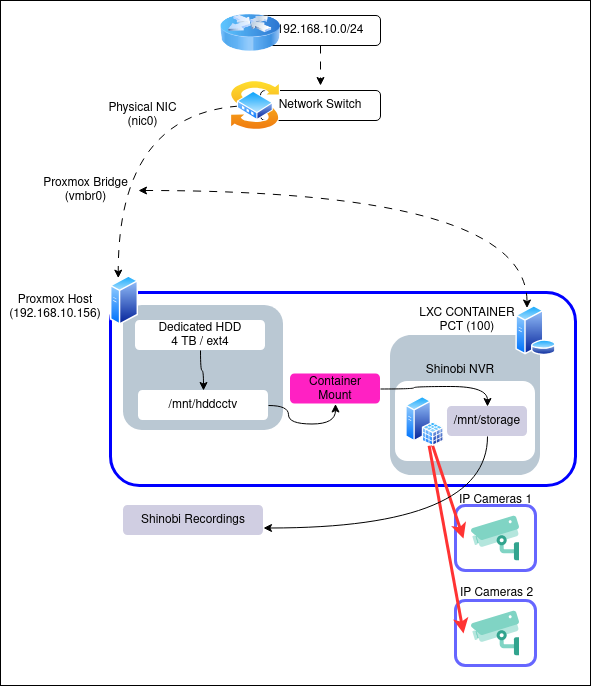

The diagram above was exported from draw.io. Its source (the exported page's mxGraphModel, read from the mxfile embedded in the PNG):
<mxGraphModel dx="840" dy="481" grid="1" gridSize="10" guides="1" tooltips="1" connect="1" arrows="1" fold="1" page="1" pageScale="1" pageWidth="850" pageHeight="1100" math="0" shadow="0">
  <root>
    <mxCell id="0" />
    <mxCell id="1" parent="0" />
    <mxCell id="b6gO0rQ_6yWE0GSnkSmT-96" parent="1" style="rounded=0;whiteSpace=wrap;html=1;" value="" vertex="1">
      <mxGeometry height="685" width="590" x="170" y="55" as="geometry" />
    </mxCell>
    <mxCell id="b6gO0rQ_6yWE0GSnkSmT-77" parent="1" style="rounded=1;whiteSpace=wrap;html=1;fillColor=none;strokeColor=#0000FF;strokeWidth=3;" value="" vertex="1">
      <mxGeometry height="193" width="465" x="280" y="347" as="geometry" />
    </mxCell>
    <mxCell id="b6gO0rQ_6yWE0GSnkSmT-80" edge="1" parent="1" source="b6gO0rQ_6yWE0GSnkSmT-52" style="edgeStyle=orthogonalEdgeStyle;rounded=0;orthogonalLoop=1;jettySize=auto;html=1;entryX=0.25;entryY=0;entryDx=0;entryDy=0;curved=1;startArrow=classic;startFill=1;dashed=1;dashPattern=8 8;" target="b6gO0rQ_6yWE0GSnkSmT-69">
      <mxGeometry relative="1" as="geometry" />
    </mxCell>
    <mxCell id="b6gO0rQ_6yWE0GSnkSmT-52" parent="1" style="rounded=1;whiteSpace=wrap;html=1;" value="Network Switch" vertex="1">
      <mxGeometry height="30" width="120" x="430" y="145" as="geometry" />
    </mxCell>
    <mxCell id="b6gO0rQ_6yWE0GSnkSmT-53" parent="1" style="image;aspect=fixed;perimeter=ellipsePerimeter;html=1;align=center;shadow=0;dashed=0;spacingTop=3;image=img/lib/active_directory/switch.svg;" value="" vertex="1">
      <mxGeometry height="50" width="50" x="400" y="135" as="geometry" />
    </mxCell>
    <mxCell id="b6gO0rQ_6yWE0GSnkSmT-95" edge="1" parent="1" source="b6gO0rQ_6yWE0GSnkSmT-55" style="edgeStyle=orthogonalEdgeStyle;rounded=0;orthogonalLoop=1;jettySize=auto;html=1;dashed=1;dashPattern=8 8;">
      <mxGeometry relative="1" as="geometry">
        <mxPoint x="490" y="140" as="targetPoint" />
      </mxGeometry>
    </mxCell>
    <mxCell id="b6gO0rQ_6yWE0GSnkSmT-55" parent="1" style="rounded=1;whiteSpace=wrap;html=1;" value="192.168.10.0/24" vertex="1">
      <mxGeometry height="30" width="120" x="430" y="70" as="geometry" />
    </mxCell>
    <mxCell id="b6gO0rQ_6yWE0GSnkSmT-54" parent="1" style="image;html=1;image=img/lib/clip_art/networking/Router_Icon_128x128.png" value="" vertex="1">
      <mxGeometry height="65" width="60" x="390" y="55" as="geometry" />
    </mxCell>
    <mxCell id="b6gO0rQ_6yWE0GSnkSmT-56" parent="1" style="rounded=1;whiteSpace=wrap;html=1;fillColor=#bac8d3;strokeColor=none;" value="" vertex="1">
      <mxGeometry height="140" width="150" x="560" y="390" as="geometry" />
    </mxCell>
    <mxCell id="b6gO0rQ_6yWE0GSnkSmT-57" parent="1" style="text;html=1;whiteSpace=wrap;strokeColor=none;fillColor=none;align=center;verticalAlign=middle;rounded=0;" value="&lt;div&gt;LXC CONTAINER&lt;/div&gt;PCT (100)" vertex="1">
      <mxGeometry height="30" width="110" x="582" y="360" as="geometry" />
    </mxCell>
    <mxCell id="b6gO0rQ_6yWE0GSnkSmT-58" parent="1" style="rounded=1;whiteSpace=wrap;html=1;strokeColor=none;" value="" vertex="1">
      <mxGeometry height="80" width="140" x="565" y="436" as="geometry" />
    </mxCell>
    <mxCell id="b6gO0rQ_6yWE0GSnkSmT-59" parent="1" style="text;html=1;whiteSpace=wrap;strokeColor=none;fillColor=none;align=center;verticalAlign=middle;rounded=0;" value="Shinobi NVR" vertex="1">
      <mxGeometry height="30" width="110" x="575" y="410" as="geometry" />
    </mxCell>
    <mxCell id="b6gO0rQ_6yWE0GSnkSmT-60" parent="1" style="rounded=1;whiteSpace=wrap;html=1;strokeWidth=3;strokeColor=#6666FF;" value="" vertex="1">
      <mxGeometry height="65" width="80" x="625" y="560" as="geometry" />
    </mxCell>
    <mxCell id="b6gO0rQ_6yWE0GSnkSmT-65" edge="1" parent="1" source="b6gO0rQ_6yWE0GSnkSmT-61" style="rounded=0;orthogonalLoop=1;jettySize=auto;html=1;entryX=0;entryY=0.5;entryDx=0;entryDy=0;strokeWidth=3;strokeColor=#FF3333;" target="b6gO0rQ_6yWE0GSnkSmT-62">
      <mxGeometry relative="1" as="geometry" />
    </mxCell>
    <mxCell id="b6gO0rQ_6yWE0GSnkSmT-61" parent="1" style="image;aspect=fixed;perimeter=ellipsePerimeter;html=1;align=center;shadow=0;dashed=0;spacingTop=3;image=img/lib/active_directory/sql_server.svg;" value="" vertex="1">
      <mxGeometry height="50" width="38.5" x="575" y="451" as="geometry" />
    </mxCell>
    <mxCell id="b6gO0rQ_6yWE0GSnkSmT-62" parent="1" style="shape=image;html=1;verticalAlign=top;verticalLabelPosition=bottom;labelBackgroundColor=#ffffff;imageAspect=0;aspect=fixed;image=https://icons.diagrams.net/icon-cache1/Crime_and_Security-2352/23-1167.svg" value="" vertex="1">
      <mxGeometry height="64" width="64" x="633" y="561" as="geometry" />
    </mxCell>
    <mxCell id="b6gO0rQ_6yWE0GSnkSmT-63" parent="1" style="rounded=1;whiteSpace=wrap;html=1;strokeColor=#6666FF;strokeWidth=3;" value="" vertex="1">
      <mxGeometry height="65" width="80" x="625" y="655" as="geometry" />
    </mxCell>
    <mxCell id="b6gO0rQ_6yWE0GSnkSmT-64" parent="1" style="shape=image;html=1;verticalAlign=top;verticalLabelPosition=bottom;labelBackgroundColor=#ffffff;imageAspect=0;aspect=fixed;image=https://icons.diagrams.net/icon-cache1/Crime_and_Security-2352/23-1167.svg" value="" vertex="1">
      <mxGeometry height="64" width="64" x="633" y="656" as="geometry" />
    </mxCell>
    <mxCell id="b6gO0rQ_6yWE0GSnkSmT-66" parent="1" style="text;html=1;whiteSpace=wrap;strokeColor=none;fillColor=none;align=center;verticalAlign=middle;rounded=0;" value="IP Cameras 1" vertex="1">
      <mxGeometry height="30" width="105" x="612.5" y="540" as="geometry" />
    </mxCell>
    <mxCell id="b6gO0rQ_6yWE0GSnkSmT-67" parent="1" style="text;html=1;whiteSpace=wrap;strokeColor=none;fillColor=none;align=center;verticalAlign=middle;rounded=0;" value="IP Cameras 2" vertex="1">
      <mxGeometry height="30" width="105" x="613.5" y="633" as="geometry" />
    </mxCell>
    <mxCell id="b6gO0rQ_6yWE0GSnkSmT-70" edge="1" parent="1" source="b6gO0rQ_6yWE0GSnkSmT-61" style="rounded=0;orthogonalLoop=1;jettySize=auto;html=1;entryX=0;entryY=0.5;entryDx=0;entryDy=0;strokeWidth=3;strokeColor=#FF3333;" target="b6gO0rQ_6yWE0GSnkSmT-64">
      <mxGeometry relative="1" as="geometry" />
    </mxCell>
    <mxCell id="b6gO0rQ_6yWE0GSnkSmT-73" parent="1" style="text;html=1;whiteSpace=wrap;strokeColor=none;fillColor=none;align=center;verticalAlign=middle;rounded=0;" value="&lt;div&gt;Physical NIC&lt;/div&gt;&lt;div&gt;(nic0)&lt;/div&gt;" vertex="1">
      <mxGeometry height="30" width="105" x="260" y="155" as="geometry" />
    </mxCell>
    <mxCell id="b6gO0rQ_6yWE0GSnkSmT-84" parent="1" style="rounded=1;whiteSpace=wrap;html=1;fillColor=#bac8d3;strokeColor=none;" value="" vertex="1">
      <mxGeometry height="125" width="160" x="293" y="360" as="geometry" />
    </mxCell>
    <mxCell id="b6gO0rQ_6yWE0GSnkSmT-81" edge="1" parent="1" source="b6gO0rQ_6yWE0GSnkSmT-74" style="edgeStyle=orthogonalEdgeStyle;rounded=0;orthogonalLoop=1;jettySize=auto;html=1;entryX=0.25;entryY=0;entryDx=0;entryDy=0;startArrow=classic;startFill=1;curved=1;dashed=1;dashPattern=8 8;" target="b6gO0rQ_6yWE0GSnkSmT-79">
      <mxGeometry relative="1" as="geometry" />
    </mxCell>
    <mxCell id="b6gO0rQ_6yWE0GSnkSmT-74" parent="1" style="text;html=1;whiteSpace=wrap;strokeColor=none;fillColor=none;align=center;verticalAlign=middle;rounded=0;" value="&lt;div&gt;Proxmox Bridge&lt;/div&gt;&lt;div&gt;(vmbr0)&lt;/div&gt;" vertex="1">
      <mxGeometry height="30" width="105" x="203" y="230" as="geometry" />
    </mxCell>
    <mxCell id="b6gO0rQ_6yWE0GSnkSmT-78" parent="1" style="rounded=1;whiteSpace=wrap;html=1;fillColor=#d0cee2;strokeColor=none;" value="&lt;p&gt;Shinobi Recordings&lt;/p&gt;" vertex="1">
      <mxGeometry height="30" width="140" x="293" y="560" as="geometry" />
    </mxCell>
    <mxCell id="b6gO0rQ_6yWE0GSnkSmT-79" parent="1" style="image;aspect=fixed;perimeter=ellipsePerimeter;html=1;align=center;shadow=0;dashed=0;spacingTop=3;image=img/lib/active_directory/database_server.svg;" value="" vertex="1">
      <mxGeometry height="50" width="41" x="685" y="360" as="geometry" />
    </mxCell>
    <mxCell id="b6gO0rQ_6yWE0GSnkSmT-83" parent="1" style="text;html=1;whiteSpace=wrap;strokeColor=none;fillColor=none;align=center;verticalAlign=middle;rounded=0;" value="&lt;div&gt;Proxmox Host&lt;/div&gt;&lt;div&gt;(192.168.10.156)&lt;/div&gt;" vertex="1">
      <mxGeometry height="30" width="110" x="170" y="347" as="geometry" />
    </mxCell>
    <mxCell id="b6gO0rQ_6yWE0GSnkSmT-69" parent="1" style="image;aspect=fixed;perimeter=ellipsePerimeter;html=1;align=center;shadow=0;dashed=0;spacingTop=3;image=img/lib/active_directory/generic_server.svg;" value="" vertex="1">
      <mxGeometry height="50" width="28.000000000000004" x="280" y="330" as="geometry" />
    </mxCell>
    <mxCell id="b6gO0rQ_6yWE0GSnkSmT-89" edge="1" parent="1" source="b6gO0rQ_6yWE0GSnkSmT-85" style="edgeStyle=orthogonalEdgeStyle;rounded=0;orthogonalLoop=1;jettySize=auto;html=1;entryX=0.5;entryY=0;entryDx=0;entryDy=0;curved=1;" target="b6gO0rQ_6yWE0GSnkSmT-86">
      <mxGeometry relative="1" as="geometry" />
    </mxCell>
    <mxCell id="b6gO0rQ_6yWE0GSnkSmT-85" parent="1" style="rounded=1;whiteSpace=wrap;html=1;strokeColor=none;" value="&lt;p&gt;Dedicated HDD&lt;br&gt;4 TB / ext4&lt;/p&gt;" vertex="1">
      <mxGeometry height="30" width="130" x="305" y="375" as="geometry" />
    </mxCell>
    <mxCell id="b6gO0rQ_6yWE0GSnkSmT-90" edge="1" parent="1" source="b6gO0rQ_6yWE0GSnkSmT-86" style="edgeStyle=orthogonalEdgeStyle;rounded=0;orthogonalLoop=1;jettySize=auto;html=1;entryX=0.5;entryY=1;entryDx=0;entryDy=0;curved=1;" target="b6gO0rQ_6yWE0GSnkSmT-87">
      <mxGeometry relative="1" as="geometry" />
    </mxCell>
    <mxCell id="b6gO0rQ_6yWE0GSnkSmT-86" parent="1" style="rounded=1;whiteSpace=wrap;html=1;strokeColor=none;" value="/mnt/hddcctv" vertex="1">
      <mxGeometry height="30" width="130" x="308" y="445" as="geometry" />
    </mxCell>
    <mxCell id="b6gO0rQ_6yWE0GSnkSmT-91" edge="1" parent="1" source="b6gO0rQ_6yWE0GSnkSmT-87" style="edgeStyle=orthogonalEdgeStyle;rounded=0;orthogonalLoop=1;jettySize=auto;html=1;curved=1;" target="b6gO0rQ_6yWE0GSnkSmT-88">
      <mxGeometry relative="1" as="geometry" />
    </mxCell>
    <mxCell id="b6gO0rQ_6yWE0GSnkSmT-87" parent="1" style="rounded=1;whiteSpace=wrap;html=1;fillColor=#FF21C3;strokeColor=none;" value="Container Mount" vertex="1">
      <mxGeometry height="30" width="90" x="460" y="428.5" as="geometry" />
    </mxCell>
    <mxCell id="b6gO0rQ_6yWE0GSnkSmT-94" edge="1" parent="1" source="b6gO0rQ_6yWE0GSnkSmT-88" style="edgeStyle=orthogonalEdgeStyle;rounded=0;orthogonalLoop=1;jettySize=auto;html=1;entryX=1;entryY=0.75;entryDx=0;entryDy=0;curved=1;exitX=0.5;exitY=1;exitDx=0;exitDy=0;" target="b6gO0rQ_6yWE0GSnkSmT-78">
      <mxGeometry relative="1" as="geometry" />
    </mxCell>
    <mxCell id="b6gO0rQ_6yWE0GSnkSmT-88" parent="1" style="rounded=1;whiteSpace=wrap;html=1;fillColor=#d0cee2;strokeColor=none;" value="/mnt/storage" vertex="1">
      <mxGeometry height="30" width="80" x="617" y="461" as="geometry" />
    </mxCell>
  </root>
</mxGraphModel>